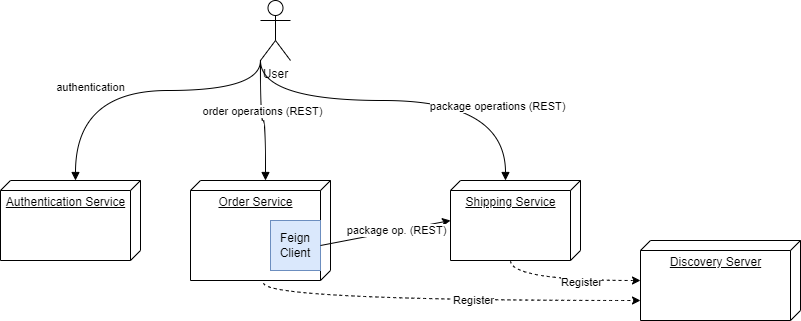

The diagram above was exported from draw.io. Its source (the exported page's mxGraphModel, read from the mxfile embedded in the PNG):
<mxGraphModel dx="2110" dy="482" grid="1" gridSize="10" guides="1" tooltips="1" connect="1" arrows="1" fold="1" page="0" pageScale="1" pageWidth="850" pageHeight="1100" math="0" shadow="0">
  <root>
    <mxCell id="0" />
    <mxCell id="1" parent="0" />
    <mxCell id="-fLl3SgCJ08NYlboDNkv-1" value="Authentication Service" style="verticalAlign=top;align=center;spacingTop=8;spacingLeft=2;spacingRight=12;shape=cube;size=10;direction=south;fontStyle=4;html=1;" parent="1" vertex="1">
      <mxGeometry x="-1050" y="320" width="140" height="80" as="geometry" />
    </mxCell>
    <mxCell id="-fLl3SgCJ08NYlboDNkv-2" value="Order Service" style="verticalAlign=top;align=center;spacingTop=8;spacingLeft=2;spacingRight=12;shape=cube;size=10;direction=south;fontStyle=4;html=1;" parent="1" vertex="1">
      <mxGeometry x="-860" y="320" width="140" height="100" as="geometry" />
    </mxCell>
    <mxCell id="-fLl3SgCJ08NYlboDNkv-3" value="Shipping Service" style="verticalAlign=top;align=center;spacingTop=8;spacingLeft=2;spacingRight=12;shape=cube;size=10;direction=south;fontStyle=4;html=1;" parent="1" vertex="1">
      <mxGeometry x="-600" y="320" width="130" height="80" as="geometry" />
    </mxCell>
    <mxCell id="-fLl3SgCJ08NYlboDNkv-4" value="order operations (REST)" style="html=1;verticalAlign=bottom;endArrow=block;edgeStyle=orthogonalEdgeStyle;elbow=vertical;curved=1;entryX=0;entryY=0;entryDx=0;entryDy=65;entryPerimeter=0;exitX=0;exitY=1;exitDx=0;exitDy=0;exitPerimeter=0;" parent="1" source="-fLl3SgCJ08NYlboDNkv-5" target="-fLl3SgCJ08NYlboDNkv-2" edge="1">
      <mxGeometry x="-0.0035" width="80" relative="1" as="geometry">
        <mxPoint x="-780" y="170" as="sourcePoint" />
        <mxPoint x="-540" y="450" as="targetPoint" />
        <mxPoint as="offset" />
      </mxGeometry>
    </mxCell>
    <mxCell id="-fLl3SgCJ08NYlboDNkv-5" value="User" style="shape=umlActor;verticalLabelPosition=bottom;verticalAlign=top;html=1;" parent="1" vertex="1">
      <mxGeometry x="-790" y="140" width="30" height="60" as="geometry" />
    </mxCell>
    <mxCell id="-fLl3SgCJ08NYlboDNkv-6" value="Discovery Server" style="verticalAlign=top;align=center;spacingTop=8;spacingLeft=2;spacingRight=12;shape=cube;size=10;direction=south;fontStyle=4;html=1;" parent="1" vertex="1">
      <mxGeometry x="-410" y="380" width="160" height="80" as="geometry" />
    </mxCell>
    <mxCell id="-fLl3SgCJ08NYlboDNkv-7" value="package operations (REST)" style="html=1;verticalAlign=bottom;endArrow=block;edgeStyle=elbowEdgeStyle;elbow=vertical;entryX=0;entryY=0;entryDx=0;entryDy=75;entryPerimeter=0;curved=1;exitX=0;exitY=1;exitDx=0;exitDy=0;exitPerimeter=0;" parent="1" source="-fLl3SgCJ08NYlboDNkv-5" target="-fLl3SgCJ08NYlboDNkv-3" edge="1">
      <mxGeometry x="0.5181" y="-15" width="80" relative="1" as="geometry">
        <mxPoint x="-654.3499999999999" y="181" as="sourcePoint" />
        <mxPoint x="-755" y="330" as="targetPoint" />
        <Array as="points">
          <mxPoint x="-660" y="240" />
        </Array>
        <mxPoint as="offset" />
      </mxGeometry>
    </mxCell>
    <mxCell id="-fLl3SgCJ08NYlboDNkv-9" value="authentication" style="html=1;verticalAlign=bottom;endArrow=block;edgeStyle=elbowEdgeStyle;elbow=vertical;curved=1;entryX=0;entryY=0;entryDx=0;entryDy=65;entryPerimeter=0;exitX=0;exitY=1;exitDx=0;exitDy=0;exitPerimeter=0;" parent="1" source="-fLl3SgCJ08NYlboDNkv-5" target="-fLl3SgCJ08NYlboDNkv-1" edge="1">
      <mxGeometry x="0.4521" y="15" width="80" relative="1" as="geometry">
        <mxPoint x="-860" y="100" as="sourcePoint" />
        <mxPoint x="-775" y="330" as="targetPoint" />
        <mxPoint as="offset" />
        <Array as="points">
          <mxPoint x="-880" y="230" />
        </Array>
      </mxGeometry>
    </mxCell>
    <mxCell id="-fLl3SgCJ08NYlboDNkv-10" value="" style="endArrow=classic;html=1;rounded=0;curved=1;dashed=1;exitX=0;exitY=0;exitDx=80;exitDy=70;exitPerimeter=0;edgeStyle=orthogonalEdgeStyle;entryX=0.5;entryY=1;entryDx=0;entryDy=0;entryPerimeter=0;" parent="1" source="-fLl3SgCJ08NYlboDNkv-3" target="-fLl3SgCJ08NYlboDNkv-6" edge="1">
      <mxGeometry width="50" height="50" relative="1" as="geometry">
        <mxPoint x="-420" y="470" as="sourcePoint" />
        <mxPoint x="-380" y="420" as="targetPoint" />
        <Array as="points">
          <mxPoint x="-540" y="420" />
        </Array>
      </mxGeometry>
    </mxCell>
    <mxCell id="-fLl3SgCJ08NYlboDNkv-11" value="Register" style="edgeLabel;html=1;align=center;verticalAlign=middle;resizable=0;points=[];" parent="-fLl3SgCJ08NYlboDNkv-10" vertex="1" connectable="0">
      <mxGeometry x="0.205" y="-1" relative="1" as="geometry">
        <mxPoint as="offset" />
      </mxGeometry>
    </mxCell>
    <mxCell id="-fLl3SgCJ08NYlboDNkv-12" value="" style="endArrow=classic;html=1;rounded=0;dashed=1;curved=1;edgeStyle=orthogonalEdgeStyle;exitX=1.025;exitY=0.477;exitDx=0;exitDy=0;exitPerimeter=0;entryX=0.75;entryY=1;entryDx=0;entryDy=0;entryPerimeter=0;" parent="1" source="-fLl3SgCJ08NYlboDNkv-2" target="-fLl3SgCJ08NYlboDNkv-6" edge="1">
      <mxGeometry width="50" height="50" relative="1" as="geometry">
        <mxPoint x="-550" y="490" as="sourcePoint" />
        <mxPoint x="-390" y="440" as="targetPoint" />
        <Array as="points">
          <mxPoint x="-787" y="440" />
        </Array>
      </mxGeometry>
    </mxCell>
    <mxCell id="-fLl3SgCJ08NYlboDNkv-13" value="Register" style="edgeLabel;html=1;align=center;verticalAlign=middle;resizable=0;points=[];" parent="-fLl3SgCJ08NYlboDNkv-12" vertex="1" connectable="0">
      <mxGeometry x="0.1493" y="1" relative="1" as="geometry">
        <mxPoint as="offset" />
      </mxGeometry>
    </mxCell>
    <mxCell id="mW7nItHo85_4j60EVt-C-1" value="Feign&lt;br&gt;Client" style="rounded=0;whiteSpace=wrap;html=1;fillColor=#dae8fc;strokeColor=#6c8ebf;" parent="1" vertex="1">
      <mxGeometry x="-780" y="360" width="50" height="50" as="geometry" />
    </mxCell>
    <mxCell id="mW7nItHo85_4j60EVt-C-2" value="" style="endArrow=classic;html=1;rounded=0;exitX=1;exitY=0.5;exitDx=0;exitDy=0;entryX=0.5;entryY=1;entryDx=0;entryDy=0;entryPerimeter=0;" parent="1" source="mW7nItHo85_4j60EVt-C-1" target="-fLl3SgCJ08NYlboDNkv-3" edge="1">
      <mxGeometry width="50" height="50" relative="1" as="geometry">
        <mxPoint x="-690" y="380" as="sourcePoint" />
        <mxPoint x="-610" y="360" as="targetPoint" />
      </mxGeometry>
    </mxCell>
    <mxCell id="mW7nItHo85_4j60EVt-C-3" value="package op. (REST)" style="edgeLabel;html=1;align=center;verticalAlign=middle;resizable=0;points=[];" parent="mW7nItHo85_4j60EVt-C-2" vertex="1" connectable="0">
      <mxGeometry x="0.1706" y="1" relative="1" as="geometry">
        <mxPoint as="offset" />
      </mxGeometry>
    </mxCell>
  </root>
</mxGraphModel>